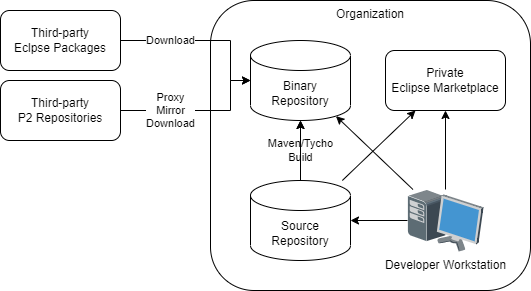

The diagram above was exported from draw.io. Its source (the exported page's mxGraphModel, read from the mxfile embedded in the PNG):
<mxGraphModel dx="1102" dy="1025" grid="1" gridSize="10" guides="1" tooltips="1" connect="1" arrows="1" fold="1" page="1" pageScale="1" pageWidth="850" pageHeight="1100" math="0" shadow="0">
  <root>
    <mxCell id="0" />
    <mxCell id="1" parent="0" />
    <mxCell id="oVzfF4VlW9KZ73lAIH3O-2" value="Organization" style="rounded=1;whiteSpace=wrap;html=1;verticalAlign=top;" vertex="1" parent="1">
      <mxGeometry x="260" y="370" width="320" height="290" as="geometry" />
    </mxCell>
    <mxCell id="oVzfF4VlW9KZ73lAIH3O-1" value="Binary&lt;br&gt;Repository" style="shape=cylinder3;whiteSpace=wrap;html=1;boundedLbl=1;backgroundOutline=1;size=15;" vertex="1" parent="1">
      <mxGeometry x="300" y="410" width="100" height="80" as="geometry" />
    </mxCell>
    <mxCell id="oVzfF4VlW9KZ73lAIH3O-5" value="Download" style="edgeStyle=orthogonalEdgeStyle;rounded=0;orthogonalLoop=1;jettySize=auto;html=1;exitX=1;exitY=0.5;exitDx=0;exitDy=0;entryX=0;entryY=0.5;entryDx=0;entryDy=0;entryPerimeter=0;" edge="1" parent="1" source="oVzfF4VlW9KZ73lAIH3O-3" target="oVzfF4VlW9KZ73lAIH3O-1">
      <mxGeometry x="-0.4118" relative="1" as="geometry">
        <Array as="points">
          <mxPoint x="280" y="410" />
          <mxPoint x="280" y="450" />
        </Array>
        <mxPoint as="offset" />
      </mxGeometry>
    </mxCell>
    <mxCell id="oVzfF4VlW9KZ73lAIH3O-3" value="Third-party&lt;br&gt;Eclpse Packages" style="rounded=1;whiteSpace=wrap;html=1;" vertex="1" parent="1">
      <mxGeometry x="50" y="380" width="120" height="60" as="geometry" />
    </mxCell>
    <mxCell id="oVzfF4VlW9KZ73lAIH3O-6" value="Proxy&lt;br&gt;Mirror&lt;br&gt;Download" style="edgeStyle=orthogonalEdgeStyle;rounded=0;orthogonalLoop=1;jettySize=auto;html=1;exitX=1;exitY=0.5;exitDx=0;exitDy=0;" edge="1" parent="1" source="oVzfF4VlW9KZ73lAIH3O-4" target="oVzfF4VlW9KZ73lAIH3O-1">
      <mxGeometry x="-0.375" relative="1" as="geometry">
        <Array as="points">
          <mxPoint x="280" y="480" />
          <mxPoint x="280" y="450" />
        </Array>
        <mxPoint as="offset" />
      </mxGeometry>
    </mxCell>
    <mxCell id="oVzfF4VlW9KZ73lAIH3O-4" value="Third-party&lt;br&gt;P2 Repositories" style="rounded=1;whiteSpace=wrap;html=1;" vertex="1" parent="1">
      <mxGeometry x="50" y="450" width="120" height="60" as="geometry" />
    </mxCell>
    <mxCell id="oVzfF4VlW9KZ73lAIH3O-8" value="Maven/Tycho&lt;br&gt;Build" style="edgeStyle=orthogonalEdgeStyle;rounded=0;orthogonalLoop=1;jettySize=auto;html=1;exitX=0.5;exitY=0;exitDx=0;exitDy=0;exitPerimeter=0;entryX=0.5;entryY=1;entryDx=0;entryDy=0;entryPerimeter=0;" edge="1" parent="1" source="oVzfF4VlW9KZ73lAIH3O-7" target="oVzfF4VlW9KZ73lAIH3O-1">
      <mxGeometry relative="1" as="geometry">
        <mxPoint as="offset" />
      </mxGeometry>
    </mxCell>
    <mxCell id="oVzfF4VlW9KZ73lAIH3O-9" value="" style="edgeStyle=orthogonalEdgeStyle;rounded=0;orthogonalLoop=1;jettySize=auto;html=1;" edge="1" parent="1" source="oVzfF4VlW9KZ73lAIH3O-7" target="oVzfF4VlW9KZ73lAIH3O-1">
      <mxGeometry relative="1" as="geometry" />
    </mxCell>
    <mxCell id="oVzfF4VlW9KZ73lAIH3O-7" value="Source Repository" style="shape=cylinder3;whiteSpace=wrap;html=1;boundedLbl=1;backgroundOutline=1;size=15;" vertex="1" parent="1">
      <mxGeometry x="300" y="550" width="100" height="80" as="geometry" />
    </mxCell>
    <mxCell id="oVzfF4VlW9KZ73lAIH3O-10" value="Private&lt;br&gt;Eclipse Marketplace" style="rounded=1;whiteSpace=wrap;html=1;" vertex="1" parent="1">
      <mxGeometry x="435" y="420" width="120" height="60" as="geometry" />
    </mxCell>
    <mxCell id="oVzfF4VlW9KZ73lAIH3O-11" value="Developer Workstation" style="shadow=0;dashed=0;html=1;labelPosition=center;verticalLabelPosition=bottom;verticalAlign=top;align=center;outlineConnect=0;shape=mxgraph.veeam.3d.workstation;" vertex="1" parent="1">
      <mxGeometry x="457" y="559" width="76" height="62" as="geometry" />
    </mxCell>
    <mxCell id="oVzfF4VlW9KZ73lAIH3O-13" value="" style="endArrow=classic;html=1;rounded=0;entryX=0.855;entryY=1;entryDx=0;entryDy=-4.35;entryPerimeter=0;" edge="1" parent="1" source="oVzfF4VlW9KZ73lAIH3O-11" target="oVzfF4VlW9KZ73lAIH3O-1">
      <mxGeometry width="50" height="50" relative="1" as="geometry">
        <mxPoint x="400" y="500" as="sourcePoint" />
        <mxPoint x="450" y="450" as="targetPoint" />
      </mxGeometry>
    </mxCell>
    <mxCell id="oVzfF4VlW9KZ73lAIH3O-14" value="" style="endArrow=classic;html=1;rounded=0;" edge="1" parent="1" source="oVzfF4VlW9KZ73lAIH3O-11" target="oVzfF4VlW9KZ73lAIH3O-7">
      <mxGeometry width="50" height="50" relative="1" as="geometry">
        <mxPoint x="400" y="500" as="sourcePoint" />
        <mxPoint x="450" y="450" as="targetPoint" />
      </mxGeometry>
    </mxCell>
    <mxCell id="oVzfF4VlW9KZ73lAIH3O-15" value="" style="endArrow=classic;html=1;rounded=0;entryX=0.5;entryY=1;entryDx=0;entryDy=0;" edge="1" parent="1" source="oVzfF4VlW9KZ73lAIH3O-11" target="oVzfF4VlW9KZ73lAIH3O-10">
      <mxGeometry width="50" height="50" relative="1" as="geometry">
        <mxPoint x="400" y="500" as="sourcePoint" />
        <mxPoint x="450" y="450" as="targetPoint" />
      </mxGeometry>
    </mxCell>
    <mxCell id="oVzfF4VlW9KZ73lAIH3O-16" value="" style="endArrow=classic;html=1;rounded=0;entryX=0.25;entryY=1;entryDx=0;entryDy=0;" edge="1" parent="1" source="oVzfF4VlW9KZ73lAIH3O-7" target="oVzfF4VlW9KZ73lAIH3O-10">
      <mxGeometry width="50" height="50" relative="1" as="geometry">
        <mxPoint x="400" y="500" as="sourcePoint" />
        <mxPoint x="450" y="450" as="targetPoint" />
      </mxGeometry>
    </mxCell>
  </root>
</mxGraphModel>